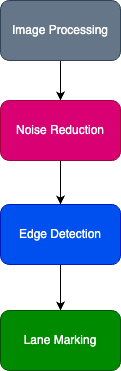

The diagram above was exported from draw.io. Its source (the exported page's mxGraphModel, read from the mxfile embedded in the PNG):
<mxGraphModel dx="1026" dy="685" grid="1" gridSize="10" guides="1" tooltips="1" connect="1" arrows="1" fold="1" page="1" pageScale="1" pageWidth="1169" pageHeight="827" math="0" shadow="0">
  <root>
    <mxCell id="0" />
    <mxCell id="1" parent="0" />
    <mxCell id="CZXsg4LtJaAlgX--GsCp-5" style="edgeStyle=orthogonalEdgeStyle;rounded=0;orthogonalLoop=1;jettySize=auto;html=1;exitX=0.5;exitY=1;exitDx=0;exitDy=0;entryX=0.5;entryY=0;entryDx=0;entryDy=0;" edge="1" parent="1" source="CZXsg4LtJaAlgX--GsCp-1" target="CZXsg4LtJaAlgX--GsCp-2">
      <mxGeometry relative="1" as="geometry" />
    </mxCell>
    <mxCell id="CZXsg4LtJaAlgX--GsCp-1" value="Image Processing" style="rounded=1;whiteSpace=wrap;html=1;fillColor=#647687;strokeColor=#314354;fontColor=#ffffff;" vertex="1" parent="1">
      <mxGeometry x="80" y="150" width="120" height="60" as="geometry" />
    </mxCell>
    <mxCell id="CZXsg4LtJaAlgX--GsCp-6" style="edgeStyle=orthogonalEdgeStyle;rounded=0;orthogonalLoop=1;jettySize=auto;html=1;exitX=0.5;exitY=1;exitDx=0;exitDy=0;entryX=0.5;entryY=0;entryDx=0;entryDy=0;" edge="1" parent="1" source="CZXsg4LtJaAlgX--GsCp-2" target="CZXsg4LtJaAlgX--GsCp-3">
      <mxGeometry relative="1" as="geometry" />
    </mxCell>
    <mxCell id="CZXsg4LtJaAlgX--GsCp-2" value="Noise Reduction" style="rounded=1;whiteSpace=wrap;html=1;fillColor=#d80073;fontColor=#ffffff;strokeColor=#A50040;" vertex="1" parent="1">
      <mxGeometry x="80" y="250" width="120" height="60" as="geometry" />
    </mxCell>
    <mxCell id="CZXsg4LtJaAlgX--GsCp-7" style="edgeStyle=orthogonalEdgeStyle;rounded=0;orthogonalLoop=1;jettySize=auto;html=1;exitX=0.5;exitY=1;exitDx=0;exitDy=0;entryX=0.5;entryY=0;entryDx=0;entryDy=0;" edge="1" parent="1" source="CZXsg4LtJaAlgX--GsCp-3" target="CZXsg4LtJaAlgX--GsCp-4">
      <mxGeometry relative="1" as="geometry" />
    </mxCell>
    <mxCell id="CZXsg4LtJaAlgX--GsCp-3" value="Edge Detection" style="rounded=1;whiteSpace=wrap;html=1;fillColor=#0050ef;fontColor=#ffffff;strokeColor=#001DBC;" vertex="1" parent="1">
      <mxGeometry x="80" y="354" width="120" height="60" as="geometry" />
    </mxCell>
    <mxCell id="CZXsg4LtJaAlgX--GsCp-4" value="Lane Marking" style="rounded=1;whiteSpace=wrap;html=1;fillColor=#008a00;fontColor=#ffffff;strokeColor=#005700;" vertex="1" parent="1">
      <mxGeometry x="80" y="460" width="120" height="60" as="geometry" />
    </mxCell>
  </root>
</mxGraphModel>